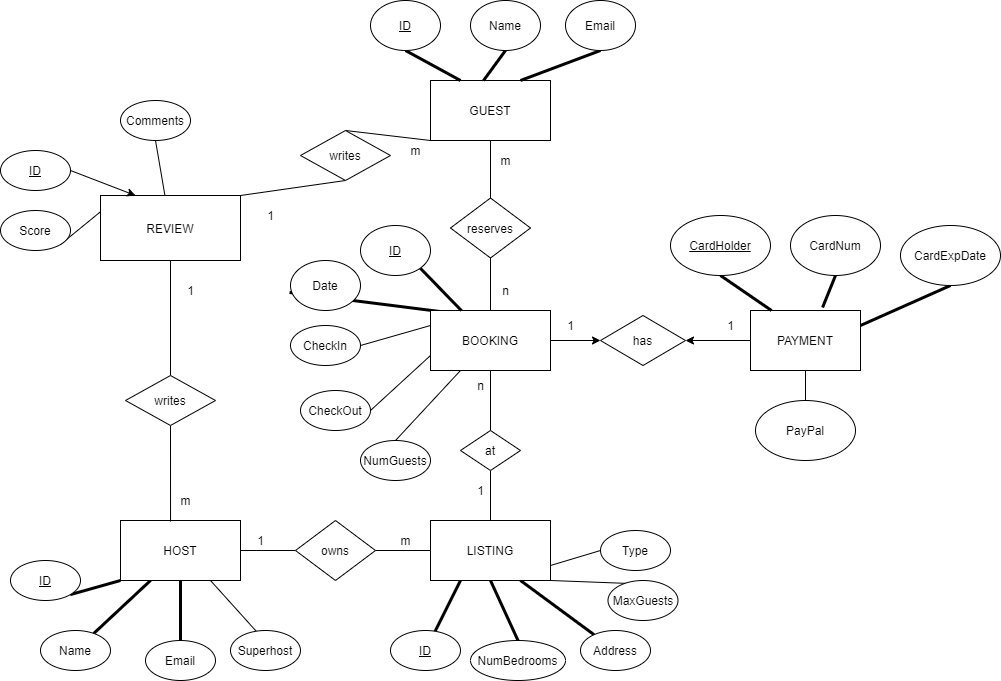

The diagram above was exported from draw.io. Its source (the exported page's mxGraphModel, read from the mxfile embedded in the PNG):
<mxGraphModel dx="377" dy="283" grid="1" gridSize="10" guides="1" tooltips="1" connect="1" arrows="1" fold="1" page="1" pageScale="1" pageWidth="850" pageHeight="1100" math="0" shadow="0">
  <root>
    <mxCell id="0" />
    <mxCell id="1" parent="0" />
    <mxCell id="37" style="edgeStyle=none;rounded=0;orthogonalLoop=1;jettySize=auto;html=1;exitX=1;exitY=0.5;exitDx=0;exitDy=0;entryX=0;entryY=0.5;entryDx=0;entryDy=0;endArrow=none;endFill=0;" parent="1" source="2" target="8" edge="1">
      <mxGeometry relative="1" as="geometry" />
    </mxCell>
    <mxCell id="39" style="edgeStyle=none;rounded=0;orthogonalLoop=1;jettySize=auto;html=1;exitX=0.75;exitY=1;exitDx=0;exitDy=0;entryX=0.371;entryY=0.025;entryDx=0;entryDy=0;entryPerimeter=0;endArrow=none;endFill=0;" parent="1" source="2" target="20" edge="1">
      <mxGeometry relative="1" as="geometry" />
    </mxCell>
    <mxCell id="40" style="edgeStyle=none;rounded=0;orthogonalLoop=1;jettySize=auto;html=1;exitX=0.5;exitY=1;exitDx=0;exitDy=0;entryX=0.5;entryY=0;entryDx=0;entryDy=0;endArrow=none;endFill=0;strokeWidth=3;" parent="1" source="2" target="21" edge="1">
      <mxGeometry relative="1" as="geometry" />
    </mxCell>
    <mxCell id="41" style="edgeStyle=none;rounded=0;orthogonalLoop=1;jettySize=auto;html=1;exitX=0.25;exitY=1;exitDx=0;exitDy=0;endArrow=none;endFill=0;strokeWidth=3;" parent="1" source="2" target="22" edge="1">
      <mxGeometry relative="1" as="geometry" />
    </mxCell>
    <mxCell id="42" style="edgeStyle=none;rounded=0;orthogonalLoop=1;jettySize=auto;html=1;exitX=0;exitY=1;exitDx=0;exitDy=0;entryX=1;entryY=1;entryDx=0;entryDy=0;endArrow=none;endFill=0;strokeWidth=3;" parent="1" source="2" target="23" edge="1">
      <mxGeometry relative="1" as="geometry" />
    </mxCell>
    <mxCell id="2" value="HOST" style="rounded=0;whiteSpace=wrap;html=1;" parent="1" vertex="1">
      <mxGeometry x="150" y="530" width="120" height="60" as="geometry" />
    </mxCell>
    <mxCell id="33" style="edgeStyle=none;rounded=0;orthogonalLoop=1;jettySize=auto;html=1;exitX=0.25;exitY=1;exitDx=0;exitDy=0;endArrow=none;endFill=0;strokeWidth=3;" parent="1" source="3" target="19" edge="1">
      <mxGeometry relative="1" as="geometry" />
    </mxCell>
    <mxCell id="34" style="edgeStyle=none;rounded=0;orthogonalLoop=1;jettySize=auto;html=1;exitX=0.5;exitY=1;exitDx=0;exitDy=0;entryX=0.5;entryY=0;entryDx=0;entryDy=0;endArrow=none;endFill=0;strokeWidth=3;" parent="1" source="3" target="18" edge="1">
      <mxGeometry relative="1" as="geometry" />
    </mxCell>
    <mxCell id="35" style="edgeStyle=none;rounded=0;orthogonalLoop=1;jettySize=auto;html=1;exitX=0.75;exitY=1;exitDx=0;exitDy=0;endArrow=none;endFill=0;strokeWidth=3;" parent="1" source="3" target="17" edge="1">
      <mxGeometry relative="1" as="geometry" />
    </mxCell>
    <mxCell id="36" style="edgeStyle=none;rounded=0;orthogonalLoop=1;jettySize=auto;html=1;exitX=1;exitY=1;exitDx=0;exitDy=0;entryX=0.314;entryY=0.075;entryDx=0;entryDy=0;entryPerimeter=0;endArrow=none;endFill=0;" parent="1" source="3" target="16" edge="1">
      <mxGeometry relative="1" as="geometry" />
    </mxCell>
    <mxCell id="71" style="edgeStyle=none;rounded=0;orthogonalLoop=1;jettySize=auto;html=1;exitX=1;exitY=0.75;exitDx=0;exitDy=0;entryX=0;entryY=0.5;entryDx=0;entryDy=0;endArrow=none;endFill=0;strokeWidth=1;" parent="1" source="3" target="69" edge="1">
      <mxGeometry relative="1" as="geometry" />
    </mxCell>
    <mxCell id="3" value="LISTING" style="rounded=0;whiteSpace=wrap;html=1;" parent="1" vertex="1">
      <mxGeometry x="460" y="530" width="120" height="60" as="geometry" />
    </mxCell>
    <mxCell id="31" style="edgeStyle=none;rounded=0;orthogonalLoop=1;jettySize=auto;html=1;exitX=0.5;exitY=1;exitDx=0;exitDy=0;entryX=0.5;entryY=0;entryDx=0;entryDy=0;endArrow=none;endFill=0;" parent="1" source="4" target="7" edge="1">
      <mxGeometry relative="1" as="geometry" />
    </mxCell>
    <mxCell id="56" style="edgeStyle=none;rounded=0;orthogonalLoop=1;jettySize=auto;html=1;exitX=1;exitY=0.25;exitDx=0;exitDy=0;entryX=-0.014;entryY=0.64;entryDx=0;entryDy=0;entryPerimeter=0;endArrow=none;endFill=0;strokeWidth=3;" parent="1" source="4" target="13" edge="1">
      <mxGeometry relative="1" as="geometry" />
    </mxCell>
    <mxCell id="81" style="edgeStyle=none;rounded=0;orthogonalLoop=1;jettySize=auto;html=1;exitX=1;exitY=0.5;exitDx=0;exitDy=0;entryX=0;entryY=0.5;entryDx=0;entryDy=0;" parent="1" source="4" target="80" edge="1">
      <mxGeometry relative="1" as="geometry" />
    </mxCell>
    <mxCell id="4" value="BOOKING" style="rounded=0;whiteSpace=wrap;html=1;" parent="1" vertex="1">
      <mxGeometry x="460" y="320" width="120" height="60" as="geometry" />
    </mxCell>
    <mxCell id="29" style="edgeStyle=none;rounded=0;orthogonalLoop=1;jettySize=auto;html=1;exitX=0.5;exitY=1;exitDx=0;exitDy=0;entryX=0.5;entryY=0;entryDx=0;entryDy=0;endArrow=none;endFill=0;" parent="1" source="5" target="6" edge="1">
      <mxGeometry relative="1" as="geometry" />
    </mxCell>
    <mxCell id="5" value="GUEST" style="rounded=0;whiteSpace=wrap;html=1;" parent="1" vertex="1">
      <mxGeometry x="460" y="90" width="120" height="60" as="geometry" />
    </mxCell>
    <mxCell id="30" style="edgeStyle=none;rounded=0;orthogonalLoop=1;jettySize=auto;html=1;exitX=0.5;exitY=1;exitDx=0;exitDy=0;entryX=0.5;entryY=0;entryDx=0;entryDy=0;endArrow=none;endFill=0;" parent="1" source="6" target="4" edge="1">
      <mxGeometry relative="1" as="geometry" />
    </mxCell>
    <mxCell id="6" value="reserves" style="rhombus;whiteSpace=wrap;html=1;" parent="1" vertex="1">
      <mxGeometry x="480" y="207.5" width="80" height="60" as="geometry" />
    </mxCell>
    <mxCell id="32" style="edgeStyle=none;rounded=0;orthogonalLoop=1;jettySize=auto;html=1;exitX=0.5;exitY=1;exitDx=0;exitDy=0;entryX=0.5;entryY=0;entryDx=0;entryDy=0;endArrow=none;endFill=0;" parent="1" source="7" target="3" edge="1">
      <mxGeometry relative="1" as="geometry" />
    </mxCell>
    <mxCell id="7" value="at" style="rhombus;whiteSpace=wrap;html=1;" parent="1" vertex="1">
      <mxGeometry x="490" y="440" width="60" height="40" as="geometry" />
    </mxCell>
    <mxCell id="38" style="edgeStyle=none;rounded=0;orthogonalLoop=1;jettySize=auto;html=1;exitX=1;exitY=0.5;exitDx=0;exitDy=0;entryX=0;entryY=0.5;entryDx=0;entryDy=0;endArrow=none;endFill=0;" parent="1" source="8" target="3" edge="1">
      <mxGeometry relative="1" as="geometry" />
    </mxCell>
    <mxCell id="8" value="owns" style="rhombus;whiteSpace=wrap;html=1;" parent="1" vertex="1">
      <mxGeometry x="325" y="530" width="80" height="60" as="geometry" />
    </mxCell>
    <mxCell id="63" style="edgeStyle=none;rounded=0;orthogonalLoop=1;jettySize=auto;html=1;exitX=0.5;exitY=1;exitDx=0;exitDy=0;entryX=0;entryY=1;entryDx=0;entryDy=0;endArrow=none;endFill=0;" parent="1" source="9" target="5" edge="1">
      <mxGeometry relative="1" as="geometry" />
    </mxCell>
    <mxCell id="64" style="edgeStyle=none;rounded=0;orthogonalLoop=1;jettySize=auto;html=1;exitX=0.5;exitY=0;exitDx=0;exitDy=0;entryX=1;entryY=0;entryDx=0;entryDy=0;endArrow=none;endFill=0;" parent="1" source="9" target="60" edge="1">
      <mxGeometry relative="1" as="geometry" />
    </mxCell>
    <mxCell id="9" value="writes" style="rhombus;whiteSpace=wrap;html=1;direction=west;" parent="1" vertex="1">
      <mxGeometry x="330" y="140" width="90" height="50" as="geometry" />
    </mxCell>
    <mxCell id="27" style="edgeStyle=none;rounded=0;orthogonalLoop=1;jettySize=auto;html=1;exitX=0.5;exitY=1;exitDx=0;exitDy=0;entryX=0.25;entryY=0;entryDx=0;entryDy=0;endArrow=none;endFill=0;strokeWidth=3;" parent="1" source="10" target="5" edge="1">
      <mxGeometry relative="1" as="geometry" />
    </mxCell>
    <mxCell id="10" value="&lt;u&gt;ID&lt;/u&gt;" style="ellipse;whiteSpace=wrap;html=1;" parent="1" vertex="1">
      <mxGeometry x="400" y="10" width="70" height="50" as="geometry" />
    </mxCell>
    <mxCell id="26" style="edgeStyle=none;rounded=0;orthogonalLoop=1;jettySize=auto;html=1;exitX=0.5;exitY=1;exitDx=0;exitDy=0;entryX=0.442;entryY=0;entryDx=0;entryDy=0;entryPerimeter=0;endArrow=none;endFill=0;strokeWidth=3;" parent="1" source="11" target="5" edge="1">
      <mxGeometry relative="1" as="geometry" />
    </mxCell>
    <mxCell id="11" value="Name" style="ellipse;whiteSpace=wrap;html=1;" parent="1" vertex="1">
      <mxGeometry x="500" y="10" width="70" height="50" as="geometry" />
    </mxCell>
    <mxCell id="28" style="edgeStyle=none;rounded=0;orthogonalLoop=1;jettySize=auto;html=1;exitX=0.5;exitY=1;exitDx=0;exitDy=0;entryX=0.75;entryY=0;entryDx=0;entryDy=0;endArrow=none;endFill=0;strokeWidth=3;" parent="1" source="12" target="5" edge="1">
      <mxGeometry relative="1" as="geometry" />
    </mxCell>
    <mxCell id="12" value="Email" style="ellipse;whiteSpace=wrap;html=1;" parent="1" vertex="1">
      <mxGeometry x="595" y="10" width="70" height="50" as="geometry" />
    </mxCell>
    <mxCell id="13" value="Date" style="ellipse;whiteSpace=wrap;html=1;" parent="1" vertex="1">
      <mxGeometry x="320" y="270" width="70" height="50" as="geometry" />
    </mxCell>
    <mxCell id="96" style="edgeStyle=none;rounded=0;orthogonalLoop=1;jettySize=auto;html=1;exitX=0.5;exitY=0;exitDx=0;exitDy=0;entryX=0.25;entryY=1;entryDx=0;entryDy=0;endArrow=none;endFill=0;strokeWidth=1;" parent="1" source="15" target="4" edge="1">
      <mxGeometry relative="1" as="geometry" />
    </mxCell>
    <mxCell id="15" value="NumGuests" style="ellipse;whiteSpace=wrap;html=1;" parent="1" vertex="1">
      <mxGeometry x="390" y="450" width="70" height="40" as="geometry" />
    </mxCell>
    <mxCell id="16" value="MaxGuests" style="ellipse;whiteSpace=wrap;html=1;" parent="1" vertex="1">
      <mxGeometry x="637.5" y="590" width="70" height="40" as="geometry" />
    </mxCell>
    <mxCell id="17" value="Address" style="ellipse;whiteSpace=wrap;html=1;" parent="1" vertex="1">
      <mxGeometry x="610" y="640" width="70" height="40" as="geometry" />
    </mxCell>
    <mxCell id="18" value="NumBedrooms" style="ellipse;whiteSpace=wrap;html=1;" parent="1" vertex="1">
      <mxGeometry x="500" y="650" width="95" height="40" as="geometry" />
    </mxCell>
    <mxCell id="19" value="&lt;u&gt;ID&lt;/u&gt;" style="ellipse;whiteSpace=wrap;html=1;" parent="1" vertex="1">
      <mxGeometry x="420" y="640" width="70" height="40" as="geometry" />
    </mxCell>
    <mxCell id="20" value="Superhost" style="ellipse;whiteSpace=wrap;html=1;" parent="1" vertex="1">
      <mxGeometry x="260" y="640" width="70" height="40" as="geometry" />
    </mxCell>
    <mxCell id="21" value="Email" style="ellipse;whiteSpace=wrap;html=1;" parent="1" vertex="1">
      <mxGeometry x="175" y="650" width="70" height="40" as="geometry" />
    </mxCell>
    <mxCell id="22" value="Name" style="ellipse;whiteSpace=wrap;html=1;" parent="1" vertex="1">
      <mxGeometry x="70" y="640" width="70" height="40" as="geometry" />
    </mxCell>
    <mxCell id="23" value="&lt;u&gt;ID&lt;/u&gt;" style="ellipse;whiteSpace=wrap;html=1;" parent="1" vertex="1">
      <mxGeometry x="40" y="570" width="70" height="40" as="geometry" />
    </mxCell>
    <mxCell id="62" style="edgeStyle=none;rounded=0;orthogonalLoop=1;jettySize=auto;html=1;exitX=1;exitY=1;exitDx=0;exitDy=0;entryX=0;entryY=0.25;entryDx=0;entryDy=0;endArrow=none;endFill=0;" parent="1" source="24" target="60" edge="1">
      <mxGeometry relative="1" as="geometry" />
    </mxCell>
    <mxCell id="24" value="Score" style="ellipse;whiteSpace=wrap;html=1;" parent="1" vertex="1">
      <mxGeometry x="30" y="220" width="70" height="40" as="geometry" />
    </mxCell>
    <mxCell id="61" style="edgeStyle=none;rounded=0;orthogonalLoop=1;jettySize=auto;html=1;exitX=0.5;exitY=1;exitDx=0;exitDy=0;endArrow=none;endFill=0;" parent="1" source="25" target="60" edge="1">
      <mxGeometry relative="1" as="geometry" />
    </mxCell>
    <mxCell id="25" value="Comments" style="ellipse;whiteSpace=wrap;html=1;" parent="1" vertex="1">
      <mxGeometry x="150" y="110" width="70" height="40" as="geometry" />
    </mxCell>
    <mxCell id="47" value="m" style="text;html=1;resizable=0;autosize=1;align=center;verticalAlign=middle;points=[];fillColor=none;strokeColor=none;rounded=0;" parent="1" vertex="1">
      <mxGeometry x="430" y="150" width="30" height="20" as="geometry" />
    </mxCell>
    <mxCell id="48" value="n" style="text;html=1;resizable=0;autosize=1;align=center;verticalAlign=middle;points=[];fillColor=none;strokeColor=none;rounded=0;" parent="1" vertex="1">
      <mxGeometry x="525" y="290" width="20" height="20" as="geometry" />
    </mxCell>
    <mxCell id="49" value="n" style="text;html=1;resizable=0;autosize=1;align=center;verticalAlign=middle;points=[];fillColor=none;strokeColor=none;rounded=0;" parent="1" vertex="1">
      <mxGeometry x="500" y="385" width="20" height="20" as="geometry" />
    </mxCell>
    <mxCell id="50" value="1" style="text;html=1;resizable=0;autosize=1;align=center;verticalAlign=middle;points=[];fillColor=none;strokeColor=none;rounded=0;" parent="1" vertex="1">
      <mxGeometry x="750" y="325" width="20" height="20" as="geometry" />
    </mxCell>
    <mxCell id="51" value="m" style="text;html=1;resizable=0;autosize=1;align=center;verticalAlign=middle;points=[];fillColor=none;strokeColor=none;rounded=0;" parent="1" vertex="1">
      <mxGeometry x="420" y="540" width="30" height="20" as="geometry" />
    </mxCell>
    <mxCell id="52" value="1" style="text;html=1;resizable=0;autosize=1;align=center;verticalAlign=middle;points=[];fillColor=none;strokeColor=none;rounded=0;" parent="1" vertex="1">
      <mxGeometry x="280" y="540" width="20" height="20" as="geometry" />
    </mxCell>
    <mxCell id="53" value="1" style="text;html=1;resizable=0;autosize=1;align=center;verticalAlign=middle;points=[];fillColor=none;strokeColor=none;rounded=0;" parent="1" vertex="1">
      <mxGeometry x="210" y="290" width="20" height="20" as="geometry" />
    </mxCell>
    <mxCell id="54" value="m" style="text;html=1;resizable=0;autosize=1;align=center;verticalAlign=middle;points=[];fillColor=none;strokeColor=none;rounded=0;" parent="1" vertex="1">
      <mxGeometry x="200" y="500" width="30" height="20" as="geometry" />
    </mxCell>
    <mxCell id="65" style="edgeStyle=none;rounded=0;orthogonalLoop=1;jettySize=auto;html=1;exitX=0.5;exitY=1;exitDx=0;exitDy=0;endArrow=none;endFill=0;" parent="1" source="59" target="60" edge="1">
      <mxGeometry relative="1" as="geometry" />
    </mxCell>
    <mxCell id="91" style="edgeStyle=none;rounded=0;orthogonalLoop=1;jettySize=auto;html=1;exitX=0.5;exitY=0;exitDx=0;exitDy=0;entryX=0.417;entryY=0.017;entryDx=0;entryDy=0;entryPerimeter=0;endArrow=none;endFill=0;" parent="1" source="59" target="2" edge="1">
      <mxGeometry relative="1" as="geometry" />
    </mxCell>
    <mxCell id="59" value="writes" style="rhombus;whiteSpace=wrap;html=1;direction=west;" parent="1" vertex="1">
      <mxGeometry x="155" y="385" width="90" height="50" as="geometry" />
    </mxCell>
    <mxCell id="60" value="REVIEW" style="rounded=0;whiteSpace=wrap;html=1;" parent="1" vertex="1">
      <mxGeometry x="130" y="205" width="140" height="65" as="geometry" />
    </mxCell>
    <mxCell id="67" value="1" style="text;html=1;resizable=0;autosize=1;align=center;verticalAlign=middle;points=[];fillColor=none;strokeColor=none;rounded=0;" parent="1" vertex="1">
      <mxGeometry x="290" y="215" width="20" height="20" as="geometry" />
    </mxCell>
    <mxCell id="68" value="m" style="text;html=1;resizable=0;autosize=1;align=center;verticalAlign=middle;points=[];fillColor=none;strokeColor=none;rounded=0;" parent="1" vertex="1">
      <mxGeometry x="520" y="160" width="30" height="20" as="geometry" />
    </mxCell>
    <mxCell id="69" value="Type" style="ellipse;whiteSpace=wrap;html=1;" parent="1" vertex="1">
      <mxGeometry x="630" y="540" width="70" height="40" as="geometry" />
    </mxCell>
    <mxCell id="93" style="edgeStyle=none;rounded=0;orthogonalLoop=1;jettySize=auto;html=1;exitX=1;exitY=0.5;exitDx=0;exitDy=0;entryX=0;entryY=0.25;entryDx=0;entryDy=0;endArrow=none;endFill=0;" parent="1" source="75" target="4" edge="1">
      <mxGeometry relative="1" as="geometry" />
    </mxCell>
    <mxCell id="75" value="CheckIn" style="ellipse;whiteSpace=wrap;html=1;" parent="1" vertex="1">
      <mxGeometry x="320" y="335" width="70" height="40" as="geometry" />
    </mxCell>
    <mxCell id="95" style="edgeStyle=none;rounded=0;orthogonalLoop=1;jettySize=auto;html=1;exitX=1;exitY=0.5;exitDx=0;exitDy=0;entryX=0;entryY=0.75;entryDx=0;entryDy=0;endArrow=none;endFill=0;" parent="1" source="76" target="4" edge="1">
      <mxGeometry relative="1" as="geometry" />
    </mxCell>
    <mxCell id="76" value="CheckOut" style="ellipse;whiteSpace=wrap;html=1;" parent="1" vertex="1">
      <mxGeometry x="330" y="400" width="70" height="40" as="geometry" />
    </mxCell>
    <mxCell id="82" style="edgeStyle=none;rounded=0;orthogonalLoop=1;jettySize=auto;html=1;exitX=0;exitY=0.5;exitDx=0;exitDy=0;entryX=1;entryY=0.5;entryDx=0;entryDy=0;" parent="1" source="79" target="80" edge="1">
      <mxGeometry relative="1" as="geometry" />
    </mxCell>
    <mxCell id="79" value="PAYMENT" style="rounded=0;whiteSpace=wrap;html=1;" parent="1" vertex="1">
      <mxGeometry x="780" y="320" width="110" height="60" as="geometry" />
    </mxCell>
    <mxCell id="80" value="has" style="rhombus;whiteSpace=wrap;html=1;" parent="1" vertex="1">
      <mxGeometry x="630" y="325" width="85" height="50" as="geometry" />
    </mxCell>
    <mxCell id="98" style="edgeStyle=none;rounded=0;orthogonalLoop=1;jettySize=auto;html=1;exitX=0.5;exitY=1;exitDx=0;exitDy=0;entryX=0.191;entryY=0;entryDx=0;entryDy=0;entryPerimeter=0;endArrow=none;endFill=0;strokeWidth=3;" parent="1" source="83" target="79" edge="1">
      <mxGeometry relative="1" as="geometry" />
    </mxCell>
    <mxCell id="83" value="&lt;u&gt;CardHolder&lt;/u&gt;" style="ellipse;whiteSpace=wrap;html=1;" parent="1" vertex="1">
      <mxGeometry x="700" y="225" width="100" height="60" as="geometry" />
    </mxCell>
    <mxCell id="97" style="edgeStyle=none;rounded=0;orthogonalLoop=1;jettySize=auto;html=1;exitX=0.5;exitY=0;exitDx=0;exitDy=0;entryX=0.5;entryY=1;entryDx=0;entryDy=0;endArrow=none;endFill=0;strokeWidth=1;" parent="1" source="84" target="79" edge="1">
      <mxGeometry relative="1" as="geometry" />
    </mxCell>
    <mxCell id="84" value="PayPal" style="ellipse;whiteSpace=wrap;html=1;" parent="1" vertex="1">
      <mxGeometry x="785" y="410" width="100" height="60" as="geometry" />
    </mxCell>
    <mxCell id="100" style="edgeStyle=none;rounded=0;orthogonalLoop=1;jettySize=auto;html=1;exitX=0.5;exitY=1;exitDx=0;exitDy=0;entryX=1;entryY=0.25;entryDx=0;entryDy=0;endArrow=none;endFill=0;strokeWidth=3;" parent="1" source="85" target="79" edge="1">
      <mxGeometry relative="1" as="geometry" />
    </mxCell>
    <mxCell id="85" value="CardExpDate" style="ellipse;whiteSpace=wrap;html=1;" parent="1" vertex="1">
      <mxGeometry x="930" y="235" width="100" height="60" as="geometry" />
    </mxCell>
    <mxCell id="99" style="edgeStyle=none;rounded=0;orthogonalLoop=1;jettySize=auto;html=1;exitX=0.5;exitY=1;exitDx=0;exitDy=0;entryX=0.655;entryY=-0.05;entryDx=0;entryDy=0;entryPerimeter=0;endArrow=none;endFill=0;strokeWidth=3;" parent="1" source="86" target="79" edge="1">
      <mxGeometry relative="1" as="geometry" />
    </mxCell>
    <mxCell id="86" value="CardNum" style="ellipse;whiteSpace=wrap;html=1;" parent="1" vertex="1">
      <mxGeometry x="820" y="225" width="90" height="60" as="geometry" />
    </mxCell>
    <mxCell id="92" style="edgeStyle=none;rounded=0;orthogonalLoop=1;jettySize=auto;html=1;exitX=1;exitY=1;exitDx=0;exitDy=0;endArrow=none;endFill=0;strokeWidth=3;" parent="1" source="87" target="4" edge="1">
      <mxGeometry relative="1" as="geometry" />
    </mxCell>
    <mxCell id="87" value="&lt;u&gt;ID&lt;/u&gt;" style="ellipse;whiteSpace=wrap;html=1;" parent="1" vertex="1">
      <mxGeometry x="390" y="235" width="70" height="50" as="geometry" />
    </mxCell>
    <mxCell id="89" style="edgeStyle=none;rounded=0;orthogonalLoop=1;jettySize=auto;html=1;exitX=1;exitY=0.5;exitDx=0;exitDy=0;entryX=0.25;entryY=0;entryDx=0;entryDy=0;" parent="1" source="88" target="60" edge="1">
      <mxGeometry relative="1" as="geometry" />
    </mxCell>
    <mxCell id="88" value="&lt;u&gt;ID&lt;/u&gt;" style="ellipse;whiteSpace=wrap;html=1;" parent="1" vertex="1">
      <mxGeometry x="30" y="160" width="70" height="40" as="geometry" />
    </mxCell>
    <mxCell id="101" value="1" style="text;html=1;resizable=0;autosize=1;align=center;verticalAlign=middle;points=[];fillColor=none;strokeColor=none;rounded=0;" parent="1" vertex="1">
      <mxGeometry x="590" y="325" width="20" height="20" as="geometry" />
    </mxCell>
    <mxCell id="102" value="1" style="text;html=1;resizable=0;autosize=1;align=center;verticalAlign=middle;points=[];fillColor=none;strokeColor=none;rounded=0;" parent="1" vertex="1">
      <mxGeometry x="500" y="490" width="20" height="20" as="geometry" />
    </mxCell>
  </root>
</mxGraphModel>